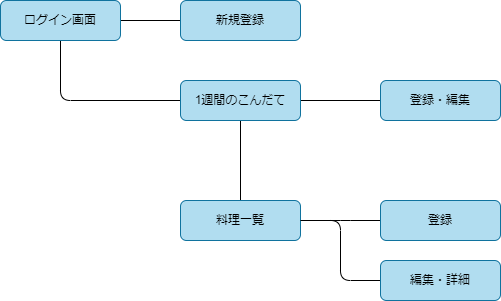

The diagram above was exported from draw.io. Its source (the exported page's mxGraphModel, read from the mxfile embedded in the PNG):
<mxGraphModel dx="852" dy="631" grid="1" gridSize="10" guides="1" tooltips="1" connect="1" arrows="1" fold="1" page="1" pageScale="1" pageWidth="827" pageHeight="1169" math="0" shadow="0">
  <root>
    <mxCell id="0" />
    <mxCell id="1" parent="0" />
    <mxCell id="27" style="edgeStyle=none;html=1;exitX=1;exitY=0.5;exitDx=0;exitDy=0;endArrow=none;endFill=0;" edge="1" parent="1" source="15" target="16">
      <mxGeometry relative="1" as="geometry" />
    </mxCell>
    <mxCell id="28" style="edgeStyle=none;html=1;exitX=0.5;exitY=1;exitDx=0;exitDy=0;entryX=0;entryY=0.5;entryDx=0;entryDy=0;endArrow=none;endFill=0;" edge="1" parent="1" source="15" target="17">
      <mxGeometry relative="1" as="geometry">
        <Array as="points">
          <mxPoint x="120" y="180" />
        </Array>
      </mxGeometry>
    </mxCell>
    <mxCell id="15" value="ログイン画面" style="rounded=1;whiteSpace=wrap;html=1;fillColor=#b1ddf0;strokeColor=#10739e;" vertex="1" parent="1">
      <mxGeometry x="60" y="80" width="120" height="40" as="geometry" />
    </mxCell>
    <mxCell id="16" value="新規登録" style="rounded=1;whiteSpace=wrap;html=1;fillColor=#b1ddf0;strokeColor=#10739e;" vertex="1" parent="1">
      <mxGeometry x="240" y="80" width="120" height="40" as="geometry" />
    </mxCell>
    <mxCell id="29" style="edgeStyle=none;html=1;exitX=0.5;exitY=1;exitDx=0;exitDy=0;entryX=0.5;entryY=0;entryDx=0;entryDy=0;endArrow=none;endFill=0;" edge="1" parent="1" source="17" target="20">
      <mxGeometry relative="1" as="geometry" />
    </mxCell>
    <mxCell id="30" style="edgeStyle=none;html=1;exitX=1;exitY=0.5;exitDx=0;exitDy=0;entryX=0;entryY=0.5;entryDx=0;entryDy=0;endArrow=none;endFill=0;" edge="1" parent="1" source="17" target="19">
      <mxGeometry relative="1" as="geometry" />
    </mxCell>
    <mxCell id="17" value="1週間のこんだて" style="rounded=1;whiteSpace=wrap;html=1;fillColor=#b1ddf0;strokeColor=#10739e;" vertex="1" parent="1">
      <mxGeometry x="240" y="160" width="120" height="40" as="geometry" />
    </mxCell>
    <mxCell id="19" value="登録・編集" style="rounded=1;whiteSpace=wrap;html=1;fillColor=#b1ddf0;strokeColor=#10739e;" vertex="1" parent="1">
      <mxGeometry x="440" y="160" width="120" height="40" as="geometry" />
    </mxCell>
    <mxCell id="31" style="edgeStyle=none;html=1;exitX=1;exitY=0.5;exitDx=0;exitDy=0;entryX=0;entryY=0.5;entryDx=0;entryDy=0;endArrow=none;endFill=0;" edge="1" parent="1" source="20" target="21">
      <mxGeometry relative="1" as="geometry">
        <Array as="points">
          <mxPoint x="400" y="300" />
        </Array>
      </mxGeometry>
    </mxCell>
    <mxCell id="20" value="料理一覧" style="rounded=1;whiteSpace=wrap;html=1;fillColor=#b1ddf0;strokeColor=#10739e;" vertex="1" parent="1">
      <mxGeometry x="240" y="280" width="120" height="40" as="geometry" />
    </mxCell>
    <mxCell id="21" value="登録" style="rounded=1;whiteSpace=wrap;html=1;fillColor=#b1ddf0;strokeColor=#10739e;" vertex="1" parent="1">
      <mxGeometry x="440" y="280" width="120" height="40" as="geometry" />
    </mxCell>
    <mxCell id="33" style="edgeStyle=none;html=1;exitX=0;exitY=0.5;exitDx=0;exitDy=0;entryX=1;entryY=0.5;entryDx=0;entryDy=0;endArrow=none;endFill=0;" edge="1" parent="1" source="22" target="20">
      <mxGeometry relative="1" as="geometry">
        <Array as="points">
          <mxPoint x="400" y="360" />
          <mxPoint x="400" y="300" />
        </Array>
      </mxGeometry>
    </mxCell>
    <mxCell id="22" value="編集・詳細" style="rounded=1;whiteSpace=wrap;html=1;fillColor=#b1ddf0;strokeColor=#10739e;" vertex="1" parent="1">
      <mxGeometry x="440" y="340" width="120" height="40" as="geometry" />
    </mxCell>
  </root>
</mxGraphModel>